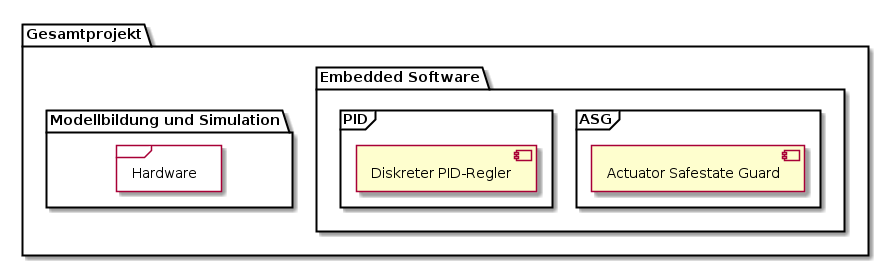

The diagram above was rendered by PlantUML. Its source (embedded in the PNG):
@startuml
skinparam componentStyle uml2
package "Gesamtprojekt" {
    package "Embedded Software" {       
        frame "ASG" {
            [Actuator Safestate Guard]
        }
        frame "PID" {
            [Diskreter PID-Regler] 
        }
    } 
    package "Modellbildung und Simulation" {
        frame "Hardware" {
            [Actuator Safestate Guard]
        }
        frame "PID" {
            [Diskreter PID-Regler]
        }
    } 
}
@enduml